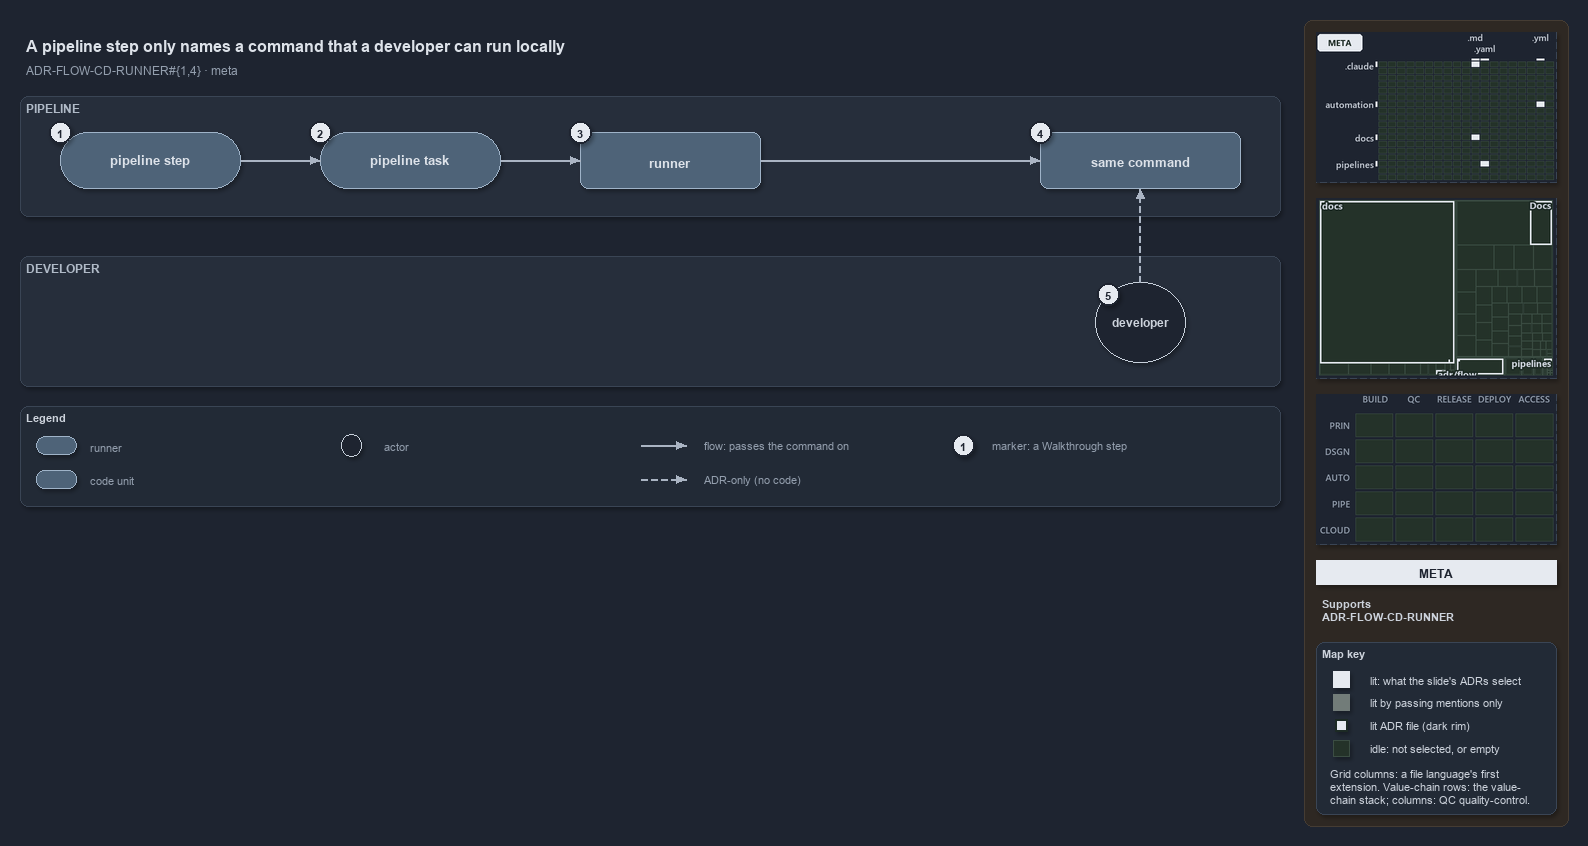

The diagram above was exported from draw.io. Its source (the exported page's mxGraphModel, read from the mxfile embedded in the PNG):
<mxGraphModel dx="1024" dy="768" grid="0" gridSize="10" guides="1" tooltips="1" connect="1" arrows="1" fold="1" page="1" pageScale="1" pageWidth="1572" pageHeight="600" background="#1E2430" math="0" shadow="1">
  <root>
    <mxCell id="0" />
    <mxCell id="1" parent="0" />
    <mxCell id="sidebar-bg" value="" style="rounded=1;arcSize=2;html=1;fillColor=#2E2823;strokeColor=#453C33;shadow=0;" vertex="1" parent="1">
      <mxGeometry x="1304" y="4" width="264" height="806" as="geometry" />
    </mxCell>
    <mxCell id="title" value="A pipeline step only names a command that a developer can run locally" style="text;html=1;align=left;verticalAlign=middle;fontSize=16;fontStyle=1;fontColor=#DDE2E9;" vertex="1" parent="1">
      <mxGeometry x="20" y="14" width="1260" height="30" as="geometry" />
    </mxCell>
    <mxCell id="subtitle" value="ADR-FLOW-CD-RUNNER#{1,4} &amp;#183; meta" style="text;html=1;align=left;verticalAlign=middle;fontSize=12;fontColor=#949FAE;" vertex="1" parent="1">
      <mxGeometry x="20" y="44" width="1240" height="20" as="geometry" />
    </mxCell>
    <mxCell id="band-pipeline" value="PIPELINE" style="rounded=1;html=1;arcSize=3;fillColor=#262E3B;strokeColor=#3A4555;verticalAlign=top;align=left;spacingLeft=8;fontStyle=1;fontSize=12;fontColor=#B0BAC7;" vertex="1" parent="1">
      <mxGeometry x="20" y="80" width="1260" height="120" as="geometry" />
    </mxCell>
    <mxCell id="band-dev" value="DEVELOPER" style="rounded=1;html=1;arcSize=3;fillColor=#262E3B;strokeColor=#3A4555;verticalAlign=top;align=left;spacingLeft=8;fontStyle=1;fontSize=12;fontColor=#B0BAC7;" vertex="1" parent="1">
      <mxGeometry x="20" y="240" width="1260" height="130" as="geometry" />
    </mxCell>
    <mxCell id="step" value="&lt;b&gt;pipeline step&lt;/b&gt;" style="rounded=1;arcSize=50;whiteSpace=wrap;html=1;fillColor=#4E6378;strokeColor=#9FB3C8;fontSize=13;fontColor=#DDE2E9;" vertex="1" parent="1">
      <mxGeometry x="60" y="116" width="180" height="56" as="geometry" />
    </mxCell>
    <mxCell id="task" value="&lt;b&gt;pipeline task&lt;/b&gt;" style="rounded=1;arcSize=50;whiteSpace=wrap;html=1;fillColor=#4E6378;strokeColor=#9FB3C8;fontSize=13;fontColor=#DDE2E9;" vertex="1" parent="1">
      <mxGeometry x="320" y="116" width="180" height="56" as="geometry" />
    </mxCell>
    <mxCell id="runner" value="&lt;b&gt;runner&lt;/b&gt;" style="rounded=1;whiteSpace=wrap;html=1;arcSize=20;fillColor=#4E6378;strokeColor=#9FB3C8;fontSize=13;fontColor=#DDE2E9;" vertex="1" parent="1">
      <mxGeometry x="580" y="116" width="180" height="56" as="geometry" />
    </mxCell>
    <mxCell id="command" value="&lt;b&gt;same command&lt;/b&gt;" style="rounded=1;whiteSpace=wrap;html=1;arcSize=20;fillColor=#4E6378;strokeColor=#9FB3C8;fontSize=13;fontColor=#DDE2E9;" vertex="1" parent="1">
      <mxGeometry x="1040" y="116" width="200" height="56" as="geometry" />
    </mxCell>
    <mxCell id="dev" value="&lt;b&gt;developer&lt;/b&gt;" style="ellipse;whiteSpace=wrap;html=1;fillColor=#1E2430;strokeColor=#C7D0DB;fontSize=12;fontColor=#CDD3DC;" vertex="1" parent="1">
      <mxGeometry x="1095" y="266" width="90" height="80" as="geometry" />
    </mxCell>
    <mxCell id="p-edge-step-task-a" value="" style="text;html=1;strokeColor=none;fillColor=none;" vertex="1" parent="1">
      <mxGeometry x="240" y="144" width="1" height="1" as="geometry" />
    </mxCell>
    <mxCell id="p-edge-step-task-b" value="" style="text;html=1;strokeColor=none;fillColor=none;" vertex="1" parent="1">
      <mxGeometry x="320" y="144" width="1" height="1" as="geometry" />
    </mxCell>
    <mxCell id="edge-step-task" value="" style="edgeStyle=orthogonalEdgeStyle;rounded=1;html=1;fontSize=10;endArrow=block;strokeColor=#AAB4C3;fontColor=#CDD3DC;shadow=0;" edge="1" parent="1" source="p-edge-step-task-a" target="p-edge-step-task-b">
      <mxGeometry relative="1" as="geometry" />
    </mxCell>
    <mxCell id="p-edge-task-runner-a" value="" style="text;html=1;strokeColor=none;fillColor=none;" vertex="1" parent="1">
      <mxGeometry x="500" y="144" width="1" height="1" as="geometry" />
    </mxCell>
    <mxCell id="p-edge-task-runner-b" value="" style="text;html=1;strokeColor=none;fillColor=none;" vertex="1" parent="1">
      <mxGeometry x="580" y="144" width="1" height="1" as="geometry" />
    </mxCell>
    <mxCell id="edge-task-runner" value="" style="edgeStyle=orthogonalEdgeStyle;rounded=1;html=1;fontSize=10;endArrow=block;strokeColor=#AAB4C3;fontColor=#CDD3DC;shadow=0;" edge="1" parent="1" source="p-edge-task-runner-a" target="p-edge-task-runner-b">
      <mxGeometry relative="1" as="geometry" />
    </mxCell>
    <mxCell id="p-edge-runner-command-a" value="" style="text;html=1;strokeColor=none;fillColor=none;" vertex="1" parent="1">
      <mxGeometry x="760" y="144" width="1" height="1" as="geometry" />
    </mxCell>
    <mxCell id="p-edge-runner-command-b" value="" style="text;html=1;strokeColor=none;fillColor=none;" vertex="1" parent="1">
      <mxGeometry x="1040" y="144" width="1" height="1" as="geometry" />
    </mxCell>
    <mxCell id="edge-runner-command" value="" style="edgeStyle=orthogonalEdgeStyle;rounded=1;html=1;fontSize=10;endArrow=block;strokeColor=#AAB4C3;fontColor=#CDD3DC;shadow=0;" edge="1" parent="1" source="p-edge-runner-command-a" target="p-edge-runner-command-b">
      <mxGeometry relative="1" as="geometry" />
    </mxCell>
    <mxCell id="p-edge-dev-command-a" value="" style="text;html=1;strokeColor=none;fillColor=none;" vertex="1" parent="1">
      <mxGeometry x="1140" y="266" width="1" height="1" as="geometry" />
    </mxCell>
    <mxCell id="p-edge-dev-command-b" value="" style="text;html=1;strokeColor=none;fillColor=none;" vertex="1" parent="1">
      <mxGeometry x="1140" y="172" width="1" height="1" as="geometry" />
    </mxCell>
    <mxCell id="edge-dev-command" value="" style="edgeStyle=orthogonalEdgeStyle;rounded=1;html=1;fontSize=10;endArrow=block;strokeColor=#AAB4C3;dashed=1;fontColor=#CDD3DC;shadow=0;" edge="1" parent="1" source="p-edge-dev-command-a" target="p-edge-dev-command-b">
      <mxGeometry relative="1" as="geometry" />
    </mxCell>
    <mxCell id="mark-1" value="1" style="ellipse;html=1;fillColor=#E6EAF0;strokeColor=#1E2430;strokeWidth=2;fontColor=#1E2430;fontStyle=1;fontSize=11;" vertex="1" parent="1">
      <mxGeometry x="49" y="105" width="22" height="22" as="geometry" />
    </mxCell>
    <mxCell id="mark-2" value="2" style="ellipse;html=1;fillColor=#E6EAF0;strokeColor=#1E2430;strokeWidth=2;fontColor=#1E2430;fontStyle=1;fontSize=11;" vertex="1" parent="1">
      <mxGeometry x="309" y="105" width="22" height="22" as="geometry" />
    </mxCell>
    <mxCell id="mark-3" value="3" style="ellipse;html=1;fillColor=#E6EAF0;strokeColor=#1E2430;strokeWidth=2;fontColor=#1E2430;fontStyle=1;fontSize=11;" vertex="1" parent="1">
      <mxGeometry x="569" y="105" width="22" height="22" as="geometry" />
    </mxCell>
    <mxCell id="mark-4" value="4" style="ellipse;html=1;fillColor=#E6EAF0;strokeColor=#1E2430;strokeWidth=2;fontColor=#1E2430;fontStyle=1;fontSize=11;" vertex="1" parent="1">
      <mxGeometry x="1029" y="105" width="22" height="22" as="geometry" />
    </mxCell>
    <mxCell id="mark-5" value="5" style="ellipse;html=1;fillColor=#E6EAF0;strokeColor=#1E2430;strokeWidth=2;fontColor=#1E2430;fontStyle=1;fontSize=11;" vertex="1" parent="1">
      <mxGeometry x="1097" y="267" width="22" height="22" as="geometry" />
    </mxCell>
    <mxCell id="legend" value="&lt;b&gt;Legend&lt;/b&gt;" style="rounded=1;whiteSpace=wrap;html=1;arcSize=6;fillColor=#222A36;strokeColor=#3A4555;align=left;verticalAlign=top;spacing=8;fontSize=11;fontColor=#CDD3DC;" vertex="1" parent="1">
      <mxGeometry x="20" y="390" width="1260" height="100" as="geometry" />
    </mxCell>
    <mxCell id="legend-0" value="" style="rounded=1;arcSize=50;whiteSpace=wrap;html=1;fillColor=#4E6378;strokeColor=#9FB3C8;fontColor=#DDE2E9;" vertex="1" parent="1">
      <mxGeometry x="36" y="420" width="40" height="18" as="geometry" />
    </mxCell>
    <mxCell id="legend-0-text" value="runner" style="text;html=1;align=left;verticalAlign=middle;fontSize=11;fontColor=#949FAE;" vertex="1" parent="1">
      <mxGeometry x="84" y="419" width="300" height="20" as="geometry" />
    </mxCell>
    <mxCell id="legend-1" value="" style="rounded=1;whiteSpace=wrap;html=1;arcSize=20;fillColor=#4E6378;strokeColor=#9FB3C8;fontColor=#DDE2E9;" vertex="1" parent="1">
      <mxGeometry x="36" y="454" width="40" height="18" as="geometry" />
    </mxCell>
    <mxCell id="legend-1-text" value="code unit" style="text;html=1;align=left;verticalAlign=middle;fontSize=11;fontColor=#949FAE;" vertex="1" parent="1">
      <mxGeometry x="84" y="453" width="300" height="20" as="geometry" />
    </mxCell>
    <mxCell id="legend-2" value="" style="ellipse;whiteSpace=wrap;html=1;fillColor=#1E2430;strokeColor=#C7D0DB;fontColor=#CDD3DC;" vertex="1" parent="1">
      <mxGeometry x="341" y="418" width="20" height="22" as="geometry" />
    </mxCell>
    <mxCell id="legend-2-text" value="actor" style="text;html=1;align=left;verticalAlign=middle;fontSize=11;fontColor=#949FAE;" vertex="1" parent="1">
      <mxGeometry x="378" y="419" width="300" height="20" as="geometry" />
    </mxCell>
    <mxCell id="p-legend-3-a" value="" style="text;html=1;strokeColor=none;fillColor=none;" vertex="1" parent="1">
      <mxGeometry x="640" y="429" width="1" height="1" as="geometry" />
    </mxCell>
    <mxCell id="p-legend-3-b" value="" style="text;html=1;strokeColor=none;fillColor=none;" vertex="1" parent="1">
      <mxGeometry x="686" y="429" width="1" height="1" as="geometry" />
    </mxCell>
    <mxCell id="legend-3" value="" style="edgeStyle=orthogonalEdgeStyle;rounded=1;html=1;fontSize=10;endArrow=block;strokeColor=#AAB4C3;fontColor=#CDD3DC;shadow=0;" edge="1" parent="1" source="p-legend-3-a" target="p-legend-3-b">
      <mxGeometry relative="1" as="geometry" />
    </mxCell>
    <mxCell id="legend-3-text" value="flow: passes the command on" style="text;html=1;align=left;verticalAlign=middle;fontSize=11;fontColor=#949FAE;" vertex="1" parent="1">
      <mxGeometry x="698" y="419" width="300" height="20" as="geometry" />
    </mxCell>
    <mxCell id="p-legend-4-a" value="" style="text;html=1;strokeColor=none;fillColor=none;" vertex="1" parent="1">
      <mxGeometry x="640" y="463" width="1" height="1" as="geometry" />
    </mxCell>
    <mxCell id="p-legend-4-b" value="" style="text;html=1;strokeColor=none;fillColor=none;" vertex="1" parent="1">
      <mxGeometry x="686" y="463" width="1" height="1" as="geometry" />
    </mxCell>
    <mxCell id="legend-4" value="" style="edgeStyle=orthogonalEdgeStyle;rounded=1;html=1;fontSize=10;endArrow=block;strokeColor=#AAB4C3;dashed=1;fontColor=#CDD3DC;shadow=0;" edge="1" parent="1" source="p-legend-4-a" target="p-legend-4-b">
      <mxGeometry relative="1" as="geometry" />
    </mxCell>
    <mxCell id="legend-4-text" value="ADR-only (no code)" style="text;html=1;align=left;verticalAlign=middle;fontSize=11;fontColor=#949FAE;" vertex="1" parent="1">
      <mxGeometry x="698" y="453" width="300" height="20" as="geometry" />
    </mxCell>
    <mxCell id="legend-5" value="1" style="ellipse;html=1;fillColor=#E6EAF0;strokeColor=#1E2430;strokeWidth=2;fontColor=#1E2430;fontStyle=1;fontSize=11;" vertex="1" parent="1">
      <mxGeometry x="952" y="418" width="22" height="22" as="geometry" />
    </mxCell>
    <mxCell id="legend-5-text" value="marker: a Walkthrough step" style="text;html=1;align=left;verticalAlign=middle;fontSize=11;fontColor=#949FAE;" vertex="1" parent="1">
      <mxGeometry x="986" y="419" width="320" height="20" as="geometry" />
    </mxCell>
    <mxCell id="minimap-grid" value="" style="shape=image;html=1;imageAspect=0;aspect=fixed;verticalLabelPosition=bottom;strokeColor=#3A4555;dashed=1;fillColor=#222A36;image=data:image/png,(base64 omitted: 10648 chars);" vertex="1" parent="1">
      <mxGeometry x="1316" y="16" width="240" height="150" as="geometry" />
    </mxCell>
    <mxCell id="minimap-tree" value="" style="shape=image;html=1;imageAspect=0;aspect=fixed;verticalLabelPosition=bottom;strokeColor=#3A4555;dashed=1;fillColor=#222A36;image=data:image/png,(base64 omitted: 9752 chars);" vertex="1" parent="1">
      <mxGeometry x="1316" y="182" width="240" height="180" as="geometry" />
    </mxCell>
    <mxCell id="minimap-chain" value="" style="shape=image;html=1;imageAspect=0;aspect=fixed;verticalLabelPosition=bottom;strokeColor=#3A4555;dashed=1;fillColor=#222A36;image=data:image/png,(base64 omitted: 11912 chars);" vertex="1" parent="1">
      <mxGeometry x="1316" y="378" width="240" height="150" as="geometry" />
    </mxCell>
    <mxCell id="lens-badge" value="META" style="rounded=0;whiteSpace=wrap;html=1;align=center;verticalAlign=middle;fontSize=12;fontStyle=1;fontColor=#1E2430;fillColor=#E6EAF0;strokeColor=none;" vertex="1" parent="1">
      <mxGeometry x="1316" y="544" width="240" height="24" as="geometry" />
    </mxCell>
    <mxCell id="supports" value="&lt;b&gt;Supports&lt;/b&gt;&lt;br&gt;ADR-FLOW-CD-RUNNER" style="text;html=1;whiteSpace=wrap;align=left;verticalAlign=top;fontSize=11;fontColor=#CDD3DC;" vertex="1" parent="1">
      <mxGeometry x="1316" y="576" width="240" height="38" as="geometry" />
    </mxCell>
    <mxCell id="mapkey" value="&lt;b&gt;Map key&lt;/b&gt;" style="rounded=1;arcSize=6;whiteSpace=wrap;html=1;align=left;verticalAlign=top;fontSize=11;fontColor=#CDD3DC;fillColor=#222A36;strokeColor=#3A4555;spacingLeft=8;spacingTop=2;" vertex="1" parent="1">
      <mxGeometry x="1316" y="626" width="240" height="172" as="geometry" />
    </mxCell>
    <mxCell id="mapkey-lit" value="" style="rounded=0;html=1;fillColor=#E6EAF0;strokeColor=#E6EAF0;" vertex="1" parent="1">
      <mxGeometry x="1333.0" y="655.0" width="16" height="16" as="geometry" />
    </mxCell>
    <mxCell id="mapkey-lit-text" value="lit: what the slide's ADRs select" style="text;html=1;align=left;verticalAlign=middle;fontSize=11;fontColor=#CDD3DC;" vertex="1" parent="1">
      <mxGeometry x="1364" y="653" width="184" height="20" as="geometry" />
    </mxCell>
    <mxCell id="mapkey-touched" value="" style="rounded=0;html=1;fillColor=#727C79;strokeColor=#727C79;" vertex="1" parent="1">
      <mxGeometry x="1333.0" y="678.0" width="16" height="16" as="geometry" />
    </mxCell>
    <mxCell id="mapkey-touched-text" value="lit by passing mentions only" style="text;html=1;align=left;verticalAlign=middle;fontSize=11;fontColor=#CDD3DC;" vertex="1" parent="1">
      <mxGeometry x="1364" y="676" width="184" height="20" as="geometry" />
    </mxCell>
    <mxCell id="mapkey-adr" value="" style="rounded=0;html=1;fillColor=#E6EAF0;strokeColor=#1C2A24;strokeWidth=2;" vertex="1" parent="1">
      <mxGeometry x="1335.0" y="703.0" width="12" height="12" as="geometry" />
    </mxCell>
    <mxCell id="mapkey-adr-text" value="lit ADR file (dark rim)" style="text;html=1;align=left;verticalAlign=middle;fontSize=11;fontColor=#CDD3DC;" vertex="1" parent="1">
      <mxGeometry x="1364" y="699" width="184" height="20" as="geometry" />
    </mxCell>
    <mxCell id="mapkey-idle" value="" style="rounded=0;html=1;fillColor=#243229;strokeColor=#3B4D43;" vertex="1" parent="1">
      <mxGeometry x="1333.0" y="724.0" width="16" height="16" as="geometry" />
    </mxCell>
    <mxCell id="mapkey-idle-text" value="idle: not selected, or empty" style="text;html=1;align=left;verticalAlign=middle;fontSize=11;fontColor=#CDD3DC;" vertex="1" parent="1">
      <mxGeometry x="1364" y="722" width="184" height="20" as="geometry" />
    </mxCell>
    <mxCell id="mapkey-codes" value="Grid columns: a file language's first&lt;br&gt;extension. Value-chain rows: the value-&lt;br&gt;chain stack; columns: QC quality-control." style="text;html=1;align=left;verticalAlign=top;whiteSpace=wrap;fontSize=11;fontColor=#CDD3DC;" vertex="1" parent="1">
      <mxGeometry x="1324" y="746" width="224" height="46" as="geometry" />
    </mxCell>
  </root>
</mxGraphModel>